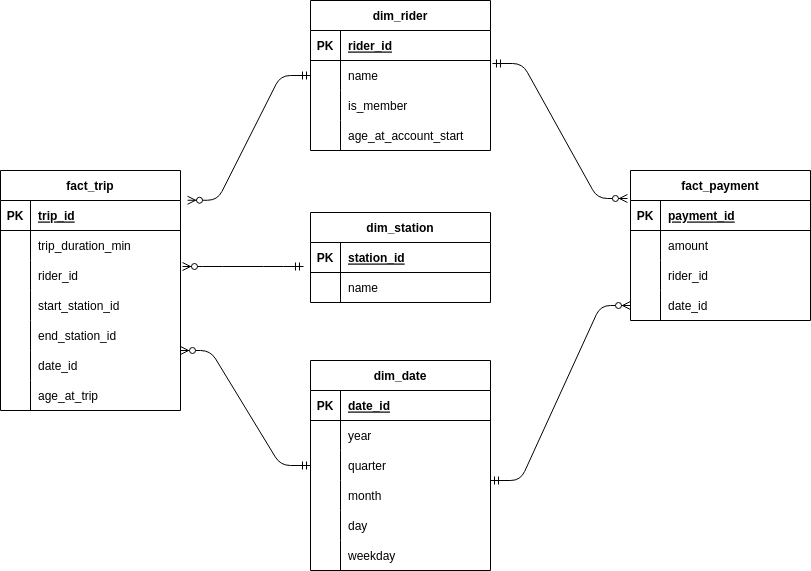

The diagram above was exported from draw.io. Its source (the exported page's mxGraphModel, read from the mxfile embedded in the PNG):
<mxGraphModel dx="1723" dy="1147" grid="1" gridSize="10" guides="1" tooltips="1" connect="1" arrows="1" fold="1" page="1" pageScale="1" pageWidth="2339" pageHeight="3300" background="#FFFFFF" math="0" shadow="0">
  <root>
    <mxCell id="0" />
    <mxCell id="1" parent="0" />
    <mxCell id="17" value="fact_trip" style="shape=table;startSize=30;container=1;collapsible=1;childLayout=tableLayout;fixedRows=1;rowLines=0;fontStyle=1;align=center;resizeLast=1;" parent="1" vertex="1">
      <mxGeometry x="130" y="530" width="180" height="240" as="geometry" />
    </mxCell>
    <mxCell id="18" value="" style="shape=tableRow;horizontal=0;startSize=0;swimlaneHead=0;swimlaneBody=0;fillColor=none;collapsible=0;dropTarget=0;points=[[0,0.5],[1,0.5]];portConstraint=eastwest;top=0;left=0;right=0;bottom=1;" parent="17" vertex="1">
      <mxGeometry y="30" width="180" height="30" as="geometry" />
    </mxCell>
    <mxCell id="19" value="PK" style="shape=partialRectangle;connectable=0;fillColor=none;top=0;left=0;bottom=0;right=0;fontStyle=1;overflow=hidden;" parent="18" vertex="1">
      <mxGeometry width="30" height="30" as="geometry">
        <mxRectangle width="30" height="30" as="alternateBounds" />
      </mxGeometry>
    </mxCell>
    <mxCell id="20" value="trip_id" style="shape=partialRectangle;connectable=0;fillColor=none;top=0;left=0;bottom=0;right=0;align=left;spacingLeft=6;fontStyle=5;overflow=hidden;" parent="18" vertex="1">
      <mxGeometry x="30" width="150" height="30" as="geometry">
        <mxRectangle width="150" height="30" as="alternateBounds" />
      </mxGeometry>
    </mxCell>
    <mxCell id="21" value="" style="shape=tableRow;horizontal=0;startSize=0;swimlaneHead=0;swimlaneBody=0;fillColor=none;collapsible=0;dropTarget=0;points=[[0,0.5],[1,0.5]];portConstraint=eastwest;top=0;left=0;right=0;bottom=0;" parent="17" vertex="1">
      <mxGeometry y="60" width="180" height="30" as="geometry" />
    </mxCell>
    <mxCell id="22" value="" style="shape=partialRectangle;connectable=0;fillColor=none;top=0;left=0;bottom=0;right=0;editable=1;overflow=hidden;" parent="21" vertex="1">
      <mxGeometry width="30" height="30" as="geometry">
        <mxRectangle width="30" height="30" as="alternateBounds" />
      </mxGeometry>
    </mxCell>
    <mxCell id="23" value="trip_duration_min" style="shape=partialRectangle;connectable=0;fillColor=none;top=0;left=0;bottom=0;right=0;align=left;spacingLeft=6;overflow=hidden;" parent="21" vertex="1">
      <mxGeometry x="30" width="150" height="30" as="geometry">
        <mxRectangle width="150" height="30" as="alternateBounds" />
      </mxGeometry>
    </mxCell>
    <mxCell id="24" value="" style="shape=tableRow;horizontal=0;startSize=0;swimlaneHead=0;swimlaneBody=0;fillColor=none;collapsible=0;dropTarget=0;points=[[0,0.5],[1,0.5]];portConstraint=eastwest;top=0;left=0;right=0;bottom=0;" parent="17" vertex="1">
      <mxGeometry y="90" width="180" height="30" as="geometry" />
    </mxCell>
    <mxCell id="25" value="" style="shape=partialRectangle;connectable=0;fillColor=none;top=0;left=0;bottom=0;right=0;editable=1;overflow=hidden;" parent="24" vertex="1">
      <mxGeometry width="30" height="30" as="geometry">
        <mxRectangle width="30" height="30" as="alternateBounds" />
      </mxGeometry>
    </mxCell>
    <mxCell id="26" value="rider_id" style="shape=partialRectangle;connectable=0;fillColor=none;top=0;left=0;bottom=0;right=0;align=left;spacingLeft=6;overflow=hidden;" parent="24" vertex="1">
      <mxGeometry x="30" width="150" height="30" as="geometry">
        <mxRectangle width="150" height="30" as="alternateBounds" />
      </mxGeometry>
    </mxCell>
    <mxCell id="27" value="" style="shape=tableRow;horizontal=0;startSize=0;swimlaneHead=0;swimlaneBody=0;fillColor=none;collapsible=0;dropTarget=0;points=[[0,0.5],[1,0.5]];portConstraint=eastwest;top=0;left=0;right=0;bottom=0;" parent="17" vertex="1">
      <mxGeometry y="120" width="180" height="30" as="geometry" />
    </mxCell>
    <mxCell id="28" value="" style="shape=partialRectangle;connectable=0;fillColor=none;top=0;left=0;bottom=0;right=0;editable=1;overflow=hidden;" parent="27" vertex="1">
      <mxGeometry width="30" height="30" as="geometry">
        <mxRectangle width="30" height="30" as="alternateBounds" />
      </mxGeometry>
    </mxCell>
    <mxCell id="29" value="start_station_id" style="shape=partialRectangle;connectable=0;fillColor=none;top=0;left=0;bottom=0;right=0;align=left;spacingLeft=6;overflow=hidden;" parent="27" vertex="1">
      <mxGeometry x="30" width="150" height="30" as="geometry">
        <mxRectangle width="150" height="30" as="alternateBounds" />
      </mxGeometry>
    </mxCell>
    <mxCell id="82" value="" style="shape=tableRow;horizontal=0;startSize=0;swimlaneHead=0;swimlaneBody=0;fillColor=none;collapsible=0;dropTarget=0;points=[[0,0.5],[1,0.5]];portConstraint=eastwest;top=0;left=0;right=0;bottom=0;" parent="17" vertex="1">
      <mxGeometry y="150" width="180" height="30" as="geometry" />
    </mxCell>
    <mxCell id="83" value="" style="shape=partialRectangle;connectable=0;fillColor=none;top=0;left=0;bottom=0;right=0;editable=1;overflow=hidden;" parent="82" vertex="1">
      <mxGeometry width="30" height="30" as="geometry">
        <mxRectangle width="30" height="30" as="alternateBounds" />
      </mxGeometry>
    </mxCell>
    <mxCell id="84" value="end_station_id" style="shape=partialRectangle;connectable=0;fillColor=none;top=0;left=0;bottom=0;right=0;align=left;spacingLeft=6;overflow=hidden;" parent="82" vertex="1">
      <mxGeometry x="30" width="150" height="30" as="geometry">
        <mxRectangle width="150" height="30" as="alternateBounds" />
      </mxGeometry>
    </mxCell>
    <mxCell id="85" value="" style="shape=tableRow;horizontal=0;startSize=0;swimlaneHead=0;swimlaneBody=0;fillColor=none;collapsible=0;dropTarget=0;points=[[0,0.5],[1,0.5]];portConstraint=eastwest;top=0;left=0;right=0;bottom=0;" parent="17" vertex="1">
      <mxGeometry y="180" width="180" height="30" as="geometry" />
    </mxCell>
    <mxCell id="86" value="" style="shape=partialRectangle;connectable=0;fillColor=none;top=0;left=0;bottom=0;right=0;editable=1;overflow=hidden;" parent="85" vertex="1">
      <mxGeometry width="30" height="30" as="geometry">
        <mxRectangle width="30" height="30" as="alternateBounds" />
      </mxGeometry>
    </mxCell>
    <mxCell id="87" value="date_id" style="shape=partialRectangle;connectable=0;fillColor=none;top=0;left=0;bottom=0;right=0;align=left;spacingLeft=6;overflow=hidden;" parent="85" vertex="1">
      <mxGeometry x="30" width="150" height="30" as="geometry">
        <mxRectangle width="150" height="30" as="alternateBounds" />
      </mxGeometry>
    </mxCell>
    <mxCell id="108" value="" style="shape=tableRow;horizontal=0;startSize=0;swimlaneHead=0;swimlaneBody=0;fillColor=none;collapsible=0;dropTarget=0;points=[[0,0.5],[1,0.5]];portConstraint=eastwest;top=0;left=0;right=0;bottom=0;" parent="17" vertex="1">
      <mxGeometry y="210" width="180" height="30" as="geometry" />
    </mxCell>
    <mxCell id="109" value="" style="shape=partialRectangle;connectable=0;fillColor=none;top=0;left=0;bottom=0;right=0;editable=1;overflow=hidden;" parent="108" vertex="1">
      <mxGeometry width="30" height="30" as="geometry">
        <mxRectangle width="30" height="30" as="alternateBounds" />
      </mxGeometry>
    </mxCell>
    <mxCell id="110" value="age_at_trip" style="shape=partialRectangle;connectable=0;fillColor=none;top=0;left=0;bottom=0;right=0;align=left;spacingLeft=6;overflow=hidden;" parent="108" vertex="1">
      <mxGeometry x="30" width="150" height="30" as="geometry">
        <mxRectangle width="150" height="30" as="alternateBounds" />
      </mxGeometry>
    </mxCell>
    <mxCell id="30" value="dim_rider" style="shape=table;startSize=30;container=1;collapsible=1;childLayout=tableLayout;fixedRows=1;rowLines=0;fontStyle=1;align=center;resizeLast=1;" parent="1" vertex="1">
      <mxGeometry x="440" y="360" width="180" height="150" as="geometry" />
    </mxCell>
    <mxCell id="31" value="" style="shape=tableRow;horizontal=0;startSize=0;swimlaneHead=0;swimlaneBody=0;fillColor=none;collapsible=0;dropTarget=0;points=[[0,0.5],[1,0.5]];portConstraint=eastwest;top=0;left=0;right=0;bottom=1;" parent="30" vertex="1">
      <mxGeometry y="30" width="180" height="30" as="geometry" />
    </mxCell>
    <mxCell id="32" value="PK" style="shape=partialRectangle;connectable=0;fillColor=none;top=0;left=0;bottom=0;right=0;fontStyle=1;overflow=hidden;" parent="31" vertex="1">
      <mxGeometry width="30" height="30" as="geometry">
        <mxRectangle width="30" height="30" as="alternateBounds" />
      </mxGeometry>
    </mxCell>
    <mxCell id="33" value="rider_id" style="shape=partialRectangle;connectable=0;fillColor=none;top=0;left=0;bottom=0;right=0;align=left;spacingLeft=6;fontStyle=5;overflow=hidden;" parent="31" vertex="1">
      <mxGeometry x="30" width="150" height="30" as="geometry">
        <mxRectangle width="150" height="30" as="alternateBounds" />
      </mxGeometry>
    </mxCell>
    <mxCell id="34" value="" style="shape=tableRow;horizontal=0;startSize=0;swimlaneHead=0;swimlaneBody=0;fillColor=none;collapsible=0;dropTarget=0;points=[[0,0.5],[1,0.5]];portConstraint=eastwest;top=0;left=0;right=0;bottom=0;" parent="30" vertex="1">
      <mxGeometry y="60" width="180" height="30" as="geometry" />
    </mxCell>
    <mxCell id="35" value="" style="shape=partialRectangle;connectable=0;fillColor=none;top=0;left=0;bottom=0;right=0;editable=1;overflow=hidden;" parent="34" vertex="1">
      <mxGeometry width="30" height="30" as="geometry">
        <mxRectangle width="30" height="30" as="alternateBounds" />
      </mxGeometry>
    </mxCell>
    <mxCell id="36" value="name" style="shape=partialRectangle;connectable=0;fillColor=none;top=0;left=0;bottom=0;right=0;align=left;spacingLeft=6;overflow=hidden;" parent="34" vertex="1">
      <mxGeometry x="30" width="150" height="30" as="geometry">
        <mxRectangle width="150" height="30" as="alternateBounds" />
      </mxGeometry>
    </mxCell>
    <mxCell id="37" value="" style="shape=tableRow;horizontal=0;startSize=0;swimlaneHead=0;swimlaneBody=0;fillColor=none;collapsible=0;dropTarget=0;points=[[0,0.5],[1,0.5]];portConstraint=eastwest;top=0;left=0;right=0;bottom=0;" parent="30" vertex="1">
      <mxGeometry y="90" width="180" height="30" as="geometry" />
    </mxCell>
    <mxCell id="38" value="" style="shape=partialRectangle;connectable=0;fillColor=none;top=0;left=0;bottom=0;right=0;editable=1;overflow=hidden;" parent="37" vertex="1">
      <mxGeometry width="30" height="30" as="geometry">
        <mxRectangle width="30" height="30" as="alternateBounds" />
      </mxGeometry>
    </mxCell>
    <mxCell id="39" value="is_member" style="shape=partialRectangle;connectable=0;fillColor=none;top=0;left=0;bottom=0;right=0;align=left;spacingLeft=6;overflow=hidden;" parent="37" vertex="1">
      <mxGeometry x="30" width="150" height="30" as="geometry">
        <mxRectangle width="150" height="30" as="alternateBounds" />
      </mxGeometry>
    </mxCell>
    <mxCell id="102" value="" style="shape=tableRow;horizontal=0;startSize=0;swimlaneHead=0;swimlaneBody=0;fillColor=none;collapsible=0;dropTarget=0;points=[[0,0.5],[1,0.5]];portConstraint=eastwest;top=0;left=0;right=0;bottom=0;" parent="30" vertex="1">
      <mxGeometry y="120" width="180" height="30" as="geometry" />
    </mxCell>
    <mxCell id="103" value="" style="shape=partialRectangle;connectable=0;fillColor=none;top=0;left=0;bottom=0;right=0;editable=1;overflow=hidden;" parent="102" vertex="1">
      <mxGeometry width="30" height="30" as="geometry">
        <mxRectangle width="30" height="30" as="alternateBounds" />
      </mxGeometry>
    </mxCell>
    <mxCell id="104" value="age_at_account_start" style="shape=partialRectangle;connectable=0;fillColor=none;top=0;left=0;bottom=0;right=0;align=left;spacingLeft=6;overflow=hidden;" parent="102" vertex="1">
      <mxGeometry x="30" width="150" height="30" as="geometry">
        <mxRectangle width="150" height="30" as="alternateBounds" />
      </mxGeometry>
    </mxCell>
    <mxCell id="43" value="dim_station" style="shape=table;startSize=30;container=1;collapsible=1;childLayout=tableLayout;fixedRows=1;rowLines=0;fontStyle=1;align=center;resizeLast=1;" parent="1" vertex="1">
      <mxGeometry x="440" y="572" width="180" height="90" as="geometry" />
    </mxCell>
    <mxCell id="44" value="" style="shape=tableRow;horizontal=0;startSize=0;swimlaneHead=0;swimlaneBody=0;fillColor=none;collapsible=0;dropTarget=0;points=[[0,0.5],[1,0.5]];portConstraint=eastwest;top=0;left=0;right=0;bottom=1;" parent="43" vertex="1">
      <mxGeometry y="30" width="180" height="30" as="geometry" />
    </mxCell>
    <mxCell id="45" value="PK" style="shape=partialRectangle;connectable=0;fillColor=none;top=0;left=0;bottom=0;right=0;fontStyle=1;overflow=hidden;" parent="44" vertex="1">
      <mxGeometry width="30" height="30" as="geometry">
        <mxRectangle width="30" height="30" as="alternateBounds" />
      </mxGeometry>
    </mxCell>
    <mxCell id="46" value="station_id" style="shape=partialRectangle;connectable=0;fillColor=none;top=0;left=0;bottom=0;right=0;align=left;spacingLeft=6;fontStyle=5;overflow=hidden;" parent="44" vertex="1">
      <mxGeometry x="30" width="150" height="30" as="geometry">
        <mxRectangle width="150" height="30" as="alternateBounds" />
      </mxGeometry>
    </mxCell>
    <mxCell id="47" value="" style="shape=tableRow;horizontal=0;startSize=0;swimlaneHead=0;swimlaneBody=0;fillColor=none;collapsible=0;dropTarget=0;points=[[0,0.5],[1,0.5]];portConstraint=eastwest;top=0;left=0;right=0;bottom=0;" parent="43" vertex="1">
      <mxGeometry y="60" width="180" height="30" as="geometry" />
    </mxCell>
    <mxCell id="48" value="" style="shape=partialRectangle;connectable=0;fillColor=none;top=0;left=0;bottom=0;right=0;editable=1;overflow=hidden;" parent="47" vertex="1">
      <mxGeometry width="30" height="30" as="geometry">
        <mxRectangle width="30" height="30" as="alternateBounds" />
      </mxGeometry>
    </mxCell>
    <mxCell id="49" value="name" style="shape=partialRectangle;connectable=0;fillColor=none;top=0;left=0;bottom=0;right=0;align=left;spacingLeft=6;overflow=hidden;" parent="47" vertex="1">
      <mxGeometry x="30" width="150" height="30" as="geometry">
        <mxRectangle width="150" height="30" as="alternateBounds" />
      </mxGeometry>
    </mxCell>
    <mxCell id="56" value="fact_payment" style="shape=table;startSize=30;container=1;collapsible=1;childLayout=tableLayout;fixedRows=1;rowLines=0;fontStyle=1;align=center;resizeLast=1;" parent="1" vertex="1">
      <mxGeometry x="760" y="530" width="180" height="150" as="geometry" />
    </mxCell>
    <mxCell id="57" value="" style="shape=tableRow;horizontal=0;startSize=0;swimlaneHead=0;swimlaneBody=0;fillColor=none;collapsible=0;dropTarget=0;points=[[0,0.5],[1,0.5]];portConstraint=eastwest;top=0;left=0;right=0;bottom=1;" parent="56" vertex="1">
      <mxGeometry y="30" width="180" height="30" as="geometry" />
    </mxCell>
    <mxCell id="58" value="PK" style="shape=partialRectangle;connectable=0;fillColor=none;top=0;left=0;bottom=0;right=0;fontStyle=1;overflow=hidden;" parent="57" vertex="1">
      <mxGeometry width="30" height="30" as="geometry">
        <mxRectangle width="30" height="30" as="alternateBounds" />
      </mxGeometry>
    </mxCell>
    <mxCell id="59" value="payment_id" style="shape=partialRectangle;connectable=0;fillColor=none;top=0;left=0;bottom=0;right=0;align=left;spacingLeft=6;fontStyle=5;overflow=hidden;" parent="57" vertex="1">
      <mxGeometry x="30" width="150" height="30" as="geometry">
        <mxRectangle width="150" height="30" as="alternateBounds" />
      </mxGeometry>
    </mxCell>
    <mxCell id="60" value="" style="shape=tableRow;horizontal=0;startSize=0;swimlaneHead=0;swimlaneBody=0;fillColor=none;collapsible=0;dropTarget=0;points=[[0,0.5],[1,0.5]];portConstraint=eastwest;top=0;left=0;right=0;bottom=0;" parent="56" vertex="1">
      <mxGeometry y="60" width="180" height="30" as="geometry" />
    </mxCell>
    <mxCell id="61" value="" style="shape=partialRectangle;connectable=0;fillColor=none;top=0;left=0;bottom=0;right=0;editable=1;overflow=hidden;" parent="60" vertex="1">
      <mxGeometry width="30" height="30" as="geometry">
        <mxRectangle width="30" height="30" as="alternateBounds" />
      </mxGeometry>
    </mxCell>
    <mxCell id="62" value="amount" style="shape=partialRectangle;connectable=0;fillColor=none;top=0;left=0;bottom=0;right=0;align=left;spacingLeft=6;overflow=hidden;" parent="60" vertex="1">
      <mxGeometry x="30" width="150" height="30" as="geometry">
        <mxRectangle width="150" height="30" as="alternateBounds" />
      </mxGeometry>
    </mxCell>
    <mxCell id="63" value="" style="shape=tableRow;horizontal=0;startSize=0;swimlaneHead=0;swimlaneBody=0;fillColor=none;collapsible=0;dropTarget=0;points=[[0,0.5],[1,0.5]];portConstraint=eastwest;top=0;left=0;right=0;bottom=0;" parent="56" vertex="1">
      <mxGeometry y="90" width="180" height="30" as="geometry" />
    </mxCell>
    <mxCell id="64" value="" style="shape=partialRectangle;connectable=0;fillColor=none;top=0;left=0;bottom=0;right=0;editable=1;overflow=hidden;" parent="63" vertex="1">
      <mxGeometry width="30" height="30" as="geometry">
        <mxRectangle width="30" height="30" as="alternateBounds" />
      </mxGeometry>
    </mxCell>
    <mxCell id="65" value="rider_id" style="shape=partialRectangle;connectable=0;fillColor=none;top=0;left=0;bottom=0;right=0;align=left;spacingLeft=6;overflow=hidden;" parent="63" vertex="1">
      <mxGeometry x="30" width="150" height="30" as="geometry">
        <mxRectangle width="150" height="30" as="alternateBounds" />
      </mxGeometry>
    </mxCell>
    <mxCell id="66" value="" style="shape=tableRow;horizontal=0;startSize=0;swimlaneHead=0;swimlaneBody=0;fillColor=none;collapsible=0;dropTarget=0;points=[[0,0.5],[1,0.5]];portConstraint=eastwest;top=0;left=0;right=0;bottom=0;" parent="56" vertex="1">
      <mxGeometry y="120" width="180" height="30" as="geometry" />
    </mxCell>
    <mxCell id="67" value="" style="shape=partialRectangle;connectable=0;fillColor=none;top=0;left=0;bottom=0;right=0;editable=1;overflow=hidden;" parent="66" vertex="1">
      <mxGeometry width="30" height="30" as="geometry">
        <mxRectangle width="30" height="30" as="alternateBounds" />
      </mxGeometry>
    </mxCell>
    <mxCell id="68" value="date_id" style="shape=partialRectangle;connectable=0;fillColor=none;top=0;left=0;bottom=0;right=0;align=left;spacingLeft=6;overflow=hidden;" parent="66" vertex="1">
      <mxGeometry x="30" width="150" height="30" as="geometry">
        <mxRectangle width="150" height="30" as="alternateBounds" />
      </mxGeometry>
    </mxCell>
    <mxCell id="69" value="dim_date" style="shape=table;startSize=30;container=1;collapsible=1;childLayout=tableLayout;fixedRows=1;rowLines=0;fontStyle=1;align=center;resizeLast=1;" parent="1" vertex="1">
      <mxGeometry x="440" y="720" width="180" height="210" as="geometry" />
    </mxCell>
    <mxCell id="70" value="" style="shape=tableRow;horizontal=0;startSize=0;swimlaneHead=0;swimlaneBody=0;fillColor=none;collapsible=0;dropTarget=0;points=[[0,0.5],[1,0.5]];portConstraint=eastwest;top=0;left=0;right=0;bottom=1;" parent="69" vertex="1">
      <mxGeometry y="30" width="180" height="30" as="geometry" />
    </mxCell>
    <mxCell id="71" value="PK" style="shape=partialRectangle;connectable=0;fillColor=none;top=0;left=0;bottom=0;right=0;fontStyle=1;overflow=hidden;" parent="70" vertex="1">
      <mxGeometry width="30" height="30" as="geometry">
        <mxRectangle width="30" height="30" as="alternateBounds" />
      </mxGeometry>
    </mxCell>
    <mxCell id="72" value="date_id" style="shape=partialRectangle;connectable=0;fillColor=none;top=0;left=0;bottom=0;right=0;align=left;spacingLeft=6;fontStyle=5;overflow=hidden;" parent="70" vertex="1">
      <mxGeometry x="30" width="150" height="30" as="geometry">
        <mxRectangle width="150" height="30" as="alternateBounds" />
      </mxGeometry>
    </mxCell>
    <mxCell id="73" value="" style="shape=tableRow;horizontal=0;startSize=0;swimlaneHead=0;swimlaneBody=0;fillColor=none;collapsible=0;dropTarget=0;points=[[0,0.5],[1,0.5]];portConstraint=eastwest;top=0;left=0;right=0;bottom=0;" parent="69" vertex="1">
      <mxGeometry y="60" width="180" height="30" as="geometry" />
    </mxCell>
    <mxCell id="74" value="" style="shape=partialRectangle;connectable=0;fillColor=none;top=0;left=0;bottom=0;right=0;editable=1;overflow=hidden;" parent="73" vertex="1">
      <mxGeometry width="30" height="30" as="geometry">
        <mxRectangle width="30" height="30" as="alternateBounds" />
      </mxGeometry>
    </mxCell>
    <mxCell id="75" value="year" style="shape=partialRectangle;connectable=0;fillColor=none;top=0;left=0;bottom=0;right=0;align=left;spacingLeft=6;overflow=hidden;" parent="73" vertex="1">
      <mxGeometry x="30" width="150" height="30" as="geometry">
        <mxRectangle width="150" height="30" as="alternateBounds" />
      </mxGeometry>
    </mxCell>
    <mxCell id="76" value="" style="shape=tableRow;horizontal=0;startSize=0;swimlaneHead=0;swimlaneBody=0;fillColor=none;collapsible=0;dropTarget=0;points=[[0,0.5],[1,0.5]];portConstraint=eastwest;top=0;left=0;right=0;bottom=0;" parent="69" vertex="1">
      <mxGeometry y="90" width="180" height="30" as="geometry" />
    </mxCell>
    <mxCell id="77" value="" style="shape=partialRectangle;connectable=0;fillColor=none;top=0;left=0;bottom=0;right=0;editable=1;overflow=hidden;" parent="76" vertex="1">
      <mxGeometry width="30" height="30" as="geometry">
        <mxRectangle width="30" height="30" as="alternateBounds" />
      </mxGeometry>
    </mxCell>
    <mxCell id="78" value="quarter" style="shape=partialRectangle;connectable=0;fillColor=none;top=0;left=0;bottom=0;right=0;align=left;spacingLeft=6;overflow=hidden;" parent="76" vertex="1">
      <mxGeometry x="30" width="150" height="30" as="geometry">
        <mxRectangle width="150" height="30" as="alternateBounds" />
      </mxGeometry>
    </mxCell>
    <mxCell id="79" value="" style="shape=tableRow;horizontal=0;startSize=0;swimlaneHead=0;swimlaneBody=0;fillColor=none;collapsible=0;dropTarget=0;points=[[0,0.5],[1,0.5]];portConstraint=eastwest;top=0;left=0;right=0;bottom=0;" parent="69" vertex="1">
      <mxGeometry y="120" width="180" height="30" as="geometry" />
    </mxCell>
    <mxCell id="80" value="" style="shape=partialRectangle;connectable=0;fillColor=none;top=0;left=0;bottom=0;right=0;editable=1;overflow=hidden;" parent="79" vertex="1">
      <mxGeometry width="30" height="30" as="geometry">
        <mxRectangle width="30" height="30" as="alternateBounds" />
      </mxGeometry>
    </mxCell>
    <mxCell id="81" value="month" style="shape=partialRectangle;connectable=0;fillColor=none;top=0;left=0;bottom=0;right=0;align=left;spacingLeft=6;overflow=hidden;" parent="79" vertex="1">
      <mxGeometry x="30" width="150" height="30" as="geometry">
        <mxRectangle width="150" height="30" as="alternateBounds" />
      </mxGeometry>
    </mxCell>
    <mxCell id="88" value="" style="shape=tableRow;horizontal=0;startSize=0;swimlaneHead=0;swimlaneBody=0;fillColor=none;collapsible=0;dropTarget=0;points=[[0,0.5],[1,0.5]];portConstraint=eastwest;top=0;left=0;right=0;bottom=0;" parent="69" vertex="1">
      <mxGeometry y="150" width="180" height="30" as="geometry" />
    </mxCell>
    <mxCell id="89" value="" style="shape=partialRectangle;connectable=0;fillColor=none;top=0;left=0;bottom=0;right=0;editable=1;overflow=hidden;" parent="88" vertex="1">
      <mxGeometry width="30" height="30" as="geometry">
        <mxRectangle width="30" height="30" as="alternateBounds" />
      </mxGeometry>
    </mxCell>
    <mxCell id="90" value="day" style="shape=partialRectangle;connectable=0;fillColor=none;top=0;left=0;bottom=0;right=0;align=left;spacingLeft=6;overflow=hidden;" parent="88" vertex="1">
      <mxGeometry x="30" width="150" height="30" as="geometry">
        <mxRectangle width="150" height="30" as="alternateBounds" />
      </mxGeometry>
    </mxCell>
    <mxCell id="91" value="" style="shape=tableRow;horizontal=0;startSize=0;swimlaneHead=0;swimlaneBody=0;fillColor=none;collapsible=0;dropTarget=0;points=[[0,0.5],[1,0.5]];portConstraint=eastwest;top=0;left=0;right=0;bottom=0;" parent="69" vertex="1">
      <mxGeometry y="180" width="180" height="30" as="geometry" />
    </mxCell>
    <mxCell id="92" value="" style="shape=partialRectangle;connectable=0;fillColor=none;top=0;left=0;bottom=0;right=0;editable=1;overflow=hidden;" parent="91" vertex="1">
      <mxGeometry width="30" height="30" as="geometry">
        <mxRectangle width="30" height="30" as="alternateBounds" />
      </mxGeometry>
    </mxCell>
    <mxCell id="93" value="weekday" style="shape=partialRectangle;connectable=0;fillColor=none;top=0;left=0;bottom=0;right=0;align=left;spacingLeft=6;overflow=hidden;" parent="91" vertex="1">
      <mxGeometry x="30" width="150" height="30" as="geometry">
        <mxRectangle width="150" height="30" as="alternateBounds" />
      </mxGeometry>
    </mxCell>
    <mxCell id="94" value="" style="edgeStyle=entityRelationEdgeStyle;fontSize=12;html=1;endArrow=ERzeroToMany;startArrow=ERmandOne;exitX=0;exitY=0.5;exitDx=0;exitDy=0;entryX=1.039;entryY=0.124;entryDx=0;entryDy=0;entryPerimeter=0;" parent="1" source="34" target="17" edge="1">
      <mxGeometry width="100" height="100" relative="1" as="geometry">
        <mxPoint x="170" y="430" as="sourcePoint" />
        <mxPoint x="270" y="330" as="targetPoint" />
      </mxGeometry>
    </mxCell>
    <mxCell id="95" value="" style="edgeStyle=entityRelationEdgeStyle;fontSize=12;html=1;endArrow=ERzeroToMany;startArrow=ERmandOne;entryX=1.011;entryY=0.2;entryDx=0;entryDy=0;entryPerimeter=0;exitX=-0.039;exitY=-0.2;exitDx=0;exitDy=0;exitPerimeter=0;" parent="1" source="47" target="24" edge="1">
      <mxGeometry width="100" height="100" relative="1" as="geometry">
        <mxPoint x="380" y="660" as="sourcePoint" />
        <mxPoint x="360" y="670" as="targetPoint" />
      </mxGeometry>
    </mxCell>
    <mxCell id="96" value="" style="edgeStyle=entityRelationEdgeStyle;fontSize=12;html=1;endArrow=ERzeroToMany;startArrow=ERmandOne;entryX=1;entryY=0.75;entryDx=0;entryDy=0;exitX=0;exitY=0.5;exitDx=0;exitDy=0;" parent="1" source="76" target="17" edge="1">
      <mxGeometry width="100" height="100" relative="1" as="geometry">
        <mxPoint x="350" y="850" as="sourcePoint" />
        <mxPoint x="310" y="700" as="targetPoint" />
      </mxGeometry>
    </mxCell>
    <mxCell id="97" value="" style="edgeStyle=entityRelationEdgeStyle;fontSize=12;html=1;endArrow=ERzeroToMany;startArrow=ERmandOne;exitX=1.011;exitY=0.1;exitDx=0;exitDy=0;entryX=-0.017;entryY=-0.067;entryDx=0;entryDy=0;entryPerimeter=0;exitPerimeter=0;" parent="1" source="34" target="57" edge="1">
      <mxGeometry width="100" height="100" relative="1" as="geometry">
        <mxPoint x="882.98" y="320" as="sourcePoint" />
        <mxPoint x="760" y="441.03999999999996" as="targetPoint" />
      </mxGeometry>
    </mxCell>
    <mxCell id="98" value="" style="edgeStyle=entityRelationEdgeStyle;fontSize=12;html=1;endArrow=ERzeroToMany;startArrow=ERmandOne;exitX=1.011;exitY=0.1;exitDx=0;exitDy=0;entryX=0;entryY=0.5;entryDx=0;entryDy=0;exitPerimeter=0;" parent="1" target="66" edge="1">
      <mxGeometry width="100" height="100" relative="1" as="geometry">
        <mxPoint x="620" y="840" as="sourcePoint" />
        <mxPoint x="754.96" y="974.99" as="targetPoint" />
      </mxGeometry>
    </mxCell>
  </root>
</mxGraphModel>